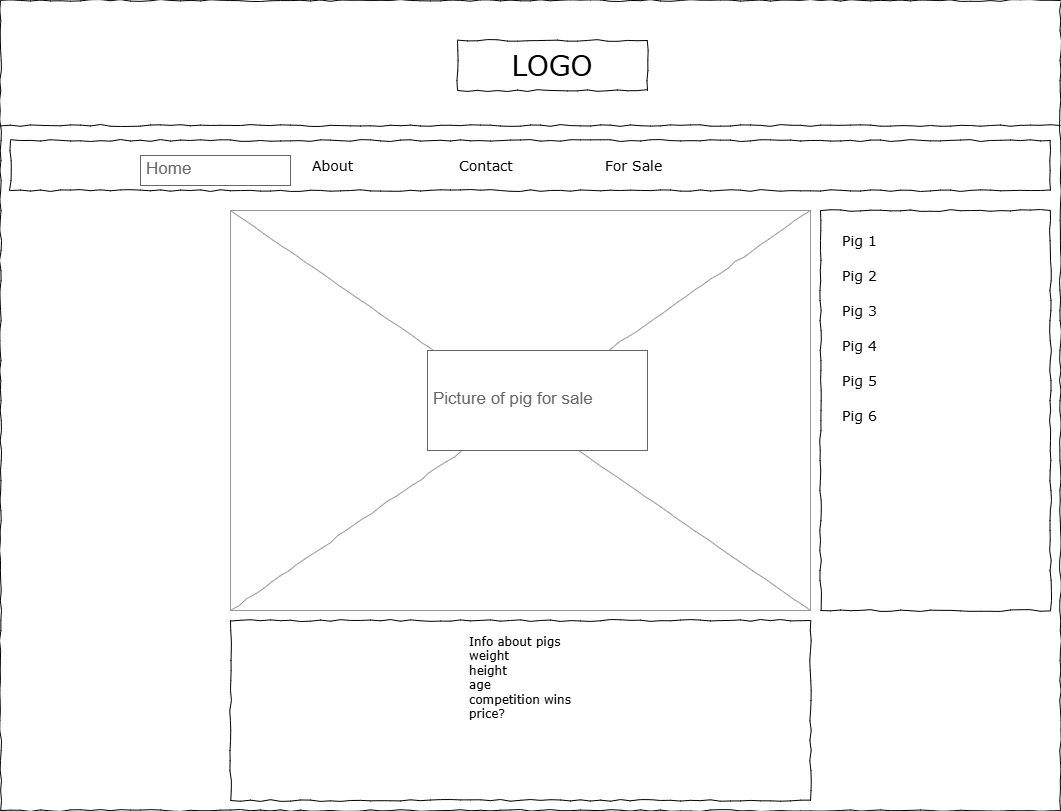

The diagram above was exported from draw.io. Its source (the exported page's mxGraphModel, read from the mxfile embedded in the PNG):
<mxGraphModel dx="1050" dy="522" grid="1" gridSize="10" guides="1" tooltips="1" connect="1" arrows="1" fold="1" page="1" pageScale="1" pageWidth="1100" pageHeight="850" background="none" math="0" shadow="0">
  <root>
    <mxCell id="0" />
    <mxCell id="1" parent="0" />
    <mxCell id="677b7b8949515195-1" value="" style="whiteSpace=wrap;html=1;rounded=0;shadow=0;labelBackgroundColor=none;strokeColor=#000000;strokeWidth=1;fillColor=none;fontFamily=Verdana;fontSize=12;fontColor=#000000;align=center;comic=1;" parent="1" vertex="1">
      <mxGeometry x="20" y="20" width="1060" height="810" as="geometry" />
    </mxCell>
    <mxCell id="677b7b8949515195-2" value="LOGO" style="whiteSpace=wrap;html=1;rounded=0;shadow=0;labelBackgroundColor=none;strokeWidth=1;fontFamily=Verdana;fontSize=28;align=center;comic=1;" parent="1" vertex="1">
      <mxGeometry x="477" y="60" width="190" height="50" as="geometry" />
    </mxCell>
    <mxCell id="677b7b8949515195-9" value="" style="line;strokeWidth=1;html=1;rounded=0;shadow=0;labelBackgroundColor=none;fillColor=none;fontFamily=Verdana;fontSize=14;fontColor=#000000;align=center;comic=1;" parent="1" vertex="1">
      <mxGeometry x="20" y="140" width="1060" height="10" as="geometry" />
    </mxCell>
    <mxCell id="677b7b8949515195-10" value="" style="whiteSpace=wrap;html=1;rounded=0;shadow=0;labelBackgroundColor=none;strokeWidth=1;fillColor=none;fontFamily=Verdana;fontSize=12;align=center;comic=1;" parent="1" vertex="1">
      <mxGeometry x="30" y="160" width="1040" height="50" as="geometry" />
    </mxCell>
    <mxCell id="677b7b8949515195-11" value="About" style="text;html=1;points=[];align=left;verticalAlign=top;spacingTop=-4;fontSize=14;fontFamily=Verdana" parent="1" vertex="1">
      <mxGeometry x="330" y="175" width="60" height="20" as="geometry" />
    </mxCell>
    <mxCell id="677b7b8949515195-12" value="Contact" style="text;html=1;points=[];align=left;verticalAlign=top;spacingTop=-4;fontSize=14;fontFamily=Verdana" parent="1" vertex="1">
      <mxGeometry x="477" y="175" width="60" height="20" as="geometry" />
    </mxCell>
    <mxCell id="677b7b8949515195-13" value="For Sale" style="text;html=1;points=[];align=left;verticalAlign=top;spacingTop=-4;fontSize=14;fontFamily=Verdana" parent="1" vertex="1">
      <mxGeometry x="623" y="175" width="60" height="20" as="geometry" />
    </mxCell>
    <mxCell id="677b7b8949515195-15" value="&lt;div style=&quot;text-align: justify&quot;&gt;Info about pigs&lt;/div&gt;&lt;div style=&quot;text-align: justify&quot;&gt;weight&lt;/div&gt;&lt;div style=&quot;text-align: justify&quot;&gt;height&lt;/div&gt;&lt;div style=&quot;text-align: justify&quot;&gt;age&lt;/div&gt;&lt;div style=&quot;text-align: justify&quot;&gt;competition wins&lt;/div&gt;&lt;div style=&quot;text-align: justify&quot;&gt;price?&lt;/div&gt;" style="whiteSpace=wrap;html=1;rounded=0;shadow=0;labelBackgroundColor=none;strokeWidth=1;fillColor=none;fontFamily=Verdana;fontSize=12;align=center;verticalAlign=top;spacing=10;comic=1;" parent="1" vertex="1">
      <mxGeometry x="250" y="640" width="580" height="180" as="geometry" />
    </mxCell>
    <mxCell id="677b7b8949515195-16" value="" style="verticalLabelPosition=bottom;shadow=0;dashed=0;align=center;html=1;verticalAlign=top;strokeWidth=1;shape=mxgraph.mockup.graphics.simpleIcon;strokeColor=#999999;rounded=0;labelBackgroundColor=none;fontFamily=Verdana;fontSize=14;fontColor=#000000;comic=1;" parent="1" vertex="1">
      <mxGeometry x="250" y="230" width="580" height="400" as="geometry" />
    </mxCell>
    <mxCell id="677b7b8949515195-25" value="" style="whiteSpace=wrap;html=1;rounded=0;shadow=0;labelBackgroundColor=none;strokeWidth=1;fillColor=none;fontFamily=Verdana;fontSize=12;align=center;comic=1;" parent="1" vertex="1">
      <mxGeometry x="840" y="230" width="230" height="400" as="geometry" />
    </mxCell>
    <mxCell id="677b7b8949515195-44" value="Pig 1" style="text;html=1;points=[];align=left;verticalAlign=top;spacingTop=-4;fontSize=14;fontFamily=Verdana" parent="1" vertex="1">
      <mxGeometry x="860" y="250" width="170" height="20" as="geometry" />
    </mxCell>
    <mxCell id="677b7b8949515195-45" value="Pig 2" style="text;html=1;points=[];align=left;verticalAlign=top;spacingTop=-4;fontSize=14;fontFamily=Verdana" parent="1" vertex="1">
      <mxGeometry x="860" y="285" width="170" height="20" as="geometry" />
    </mxCell>
    <mxCell id="677b7b8949515195-46" value="Pig 3" style="text;html=1;points=[];align=left;verticalAlign=top;spacingTop=-4;fontSize=14;fontFamily=Verdana" parent="1" vertex="1">
      <mxGeometry x="860" y="320" width="170" height="20" as="geometry" />
    </mxCell>
    <mxCell id="677b7b8949515195-47" value="Pig 4" style="text;html=1;points=[];align=left;verticalAlign=top;spacingTop=-4;fontSize=14;fontFamily=Verdana" parent="1" vertex="1">
      <mxGeometry x="860" y="355" width="170" height="20" as="geometry" />
    </mxCell>
    <mxCell id="677b7b8949515195-48" value="Pig 5" style="text;html=1;points=[];align=left;verticalAlign=top;spacingTop=-4;fontSize=14;fontFamily=Verdana" parent="1" vertex="1">
      <mxGeometry x="860" y="390" width="170" height="20" as="geometry" />
    </mxCell>
    <mxCell id="677b7b8949515195-49" value="Pig 6" style="text;html=1;points=[];align=left;verticalAlign=top;spacingTop=-4;fontSize=14;fontFamily=Verdana" parent="1" vertex="1">
      <mxGeometry x="860" y="425" width="170" height="20" as="geometry" />
    </mxCell>
    <mxCell id="Tp7mobjunWJEy8X9bOKJ-1" value="Home" style="strokeWidth=1;shadow=0;dashed=0;align=center;html=1;shape=mxgraph.mockup.text.textBox;fontColor=#666666;align=left;fontSize=17;spacingLeft=4;spacingTop=-3;whiteSpace=wrap;strokeColor=#666666;mainText=" vertex="1" parent="1">
      <mxGeometry x="160" y="175" width="150" height="30" as="geometry" />
    </mxCell>
    <mxCell id="Tp7mobjunWJEy8X9bOKJ-2" value="Picture of pig for sale" style="strokeWidth=1;shadow=0;dashed=0;align=center;html=1;shape=mxgraph.mockup.text.textBox;fontColor=#666666;align=left;fontSize=17;spacingLeft=4;spacingTop=-3;whiteSpace=wrap;strokeColor=#666666;mainText=" vertex="1" parent="1">
      <mxGeometry x="447" y="370" width="220" height="100" as="geometry" />
    </mxCell>
  </root>
</mxGraphModel>